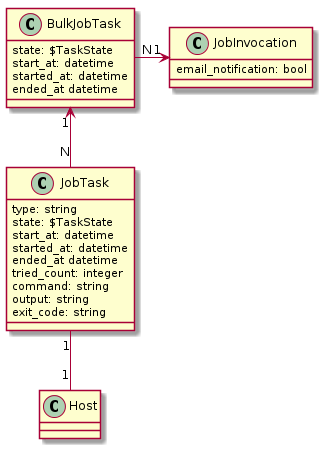

The diagram above was rendered by PlantUML. Its source (embedded in the PNG):
@startuml



class Host {
}

class JobInvocation {
  email_notification: bool
}

class BulkJobTask {
  state: $TaskState
  start_at: datetime
  started_at: datetime
  ended_at datetime
}

class JobTask {
  type: string
  state: $TaskState
  start_at: datetime
  started_at: datetime
  ended_at datetime
  tried_count: integer
  command: string
  output: string
  exit_code: string
}

BulkJobTask "N" -> "1" JobInvocation
BulkJobTask "1" <-- "N" JobTask
JobTask "1" -- "1" Host

 skinparam backgroundColor transparent

@enduml